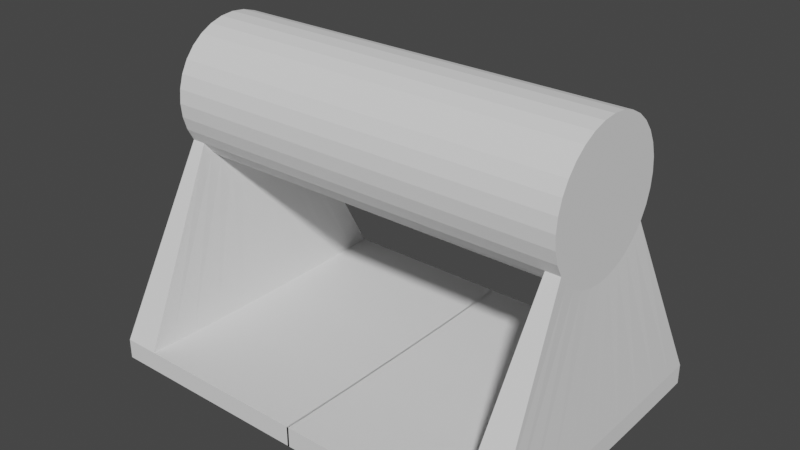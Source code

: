 # Source: handle.blend  (saved by Blender 2.92.15; exported with 4.5.12 LTS)
import bpy
from mathutils import Matrix  # noqa: F401  (used for matrix-valued properties, if any)

bpy.ops.wm.read_factory_settings(use_empty=True)
scene = bpy.context.scene
scene.name = 'Scene'

# ---- collections
col_collection = bpy.data.collections.new('Collection'); scene.collection.children.link(col_collection)

# ---- world
world_world = bpy.data.worlds.new('World'); scene.world = world_world
world_world.use_nodes = True; world_world.node_tree.nodes.clear()
_N = world_world.node_tree.nodes; _L = world_world.node_tree.links
n0 = _N.new('ShaderNodeOutputWorld'); n0.name = 'World Output'; n0.location = (300, 300)
n1 = _N.new('ShaderNodeBackground'); n1.name = 'Background'; n1.location = (10, 300)
n1.inputs[0].default_value = (0.05088, 0.05088, 0.05088, 1.0)
_L.new(n1.outputs[0], n0.inputs[0])
n0.is_active_output = True
world_world.color = (0.05088, 0.05088, 0.05088)
world_world.use_sun_shadow = False
world_world.sun_shadow_jitter_overblur = 0.0

# ---- meshes
me_cylinder = bpy.data.meshes.new('Cylinder')
me_cylinder.from_pydata([(-0.1951, 0.9808, 0.93), (0.0, 1.0, 1.0), (-0.3827, 0.9239, 0.93), (0.1951, 0.9808, 1.0), (-0.5556, 0.8315, 0.93), (0.3827, 0.9239, 1.0), (-0.7071, 0.7071, 0.93), (0.5556, 0.8315, 1.0), (-0.8315, 0.5556, 0.93), (0.7071, 0.7071, 1.0), (-0.9239, 0.3827, 0.93), (0.8315, 0.5556, 1.0), (-0.9808, 0.1951, 0.93), (0.9239, 0.3827, 1.0), (-1.0, 9.656e-07, 0.93), (0.9808, 0.1951, 1.0), (-0.9808, -0.1951, 0.93), (1.0, 7.55e-08, 1.0), (-0.9239, -0.3827, 0.93), (0.9808, -0.1951, 1.0), (-0.8315, -0.5556, 0.93), (0.9239, -0.3827, 1.0), (-0.7071, -0.7071, 0.93), (0.8315, -0.5556, 1.0), (-0.5556, -0.8315, 0.93), (0.7071, -0.7071, 1.0), (-0.3827, -0.9239, 0.93), (0.5556, -0.8315, 1.0), (-0.1951, -0.9808, 0.93), (0.3827, -0.9239, 1.0), (-3.258e-07, -1.0, 0.93), (0.1951, -0.9808, 1.0), (0.1951, -0.9808, 0.93), (-3.258e-07, -1.0, 1.0), (0.3827, -0.9239, 0.93), (-0.1951, -0.9808, 1.0), (0.5556, -0.8315, 0.93), (-0.3827, -0.9239, 1.0), (0.7071, -0.7071, 0.93), (-0.5556, -0.8315, 1.0), (0.8315, -0.5556, 0.93), (-0.7071, -0.7071, 1.0), (0.9239, -0.3827, 0.93), (-0.8315, -0.5556, 1.0), (0.9808, -0.1951, 0.93), (-0.9239, -0.3827, 1.0), (1.0, 7.55e-08, 0.93), (-0.9808, -0.1951, 1.0), (0.9808, 0.1951, 0.93), (-1.0, 9.656e-07, 1.0), (0.9239, 0.3827, 0.93), (-0.9808, 0.1951, 1.0), (0.8315, 0.5556, 0.93), (-0.9239, 0.3827, 1.0), (0.7071, 0.7071, 0.93), (-0.8315, 0.5556, 1.0), (0.5556, 0.8315, 0.93), (-0.7071, 0.7071, 1.0), (0.3827, 0.9239, 0.93), (-0.5556, 0.8315, 1.0), (0.1951, 0.9808, 0.93), (-0.3827, 0.9239, 1.0), (0.0, 1.0, 0.93), (-0.1951, 0.9808, 1.0), (0.0, 1.0, 0.0), (0.1951, 0.9808, 0.0), (0.3827, 0.9239, 0.0), (0.5556, 0.8315, 0.0), (0.7071, 0.7071, 0.0), (0.8315, 0.5556, 0.0), (0.9239, 0.3827, 0.0), (0.9808, 0.1951, 0.0), (1.0, 7.55e-08, 0.0), (0.9808, -0.1951, 0.0), (0.9239, -0.3827, 0.0), (0.8315, -0.5556, 0.0), (0.7071, -0.7071, 0.0), (0.5556, -0.8315, 0.0), (0.3827, -0.9239, 0.0), (0.1951, -0.9808, 0.0), (-3.258e-07, -1.0, 0.0), (-0.1951, -0.9808, 0.0), (-0.3827, -0.9239, 0.0), (-0.5556, -0.8315, 0.0), (-0.7071, -0.7071, 0.0), (-0.8315, -0.5556, 0.0), (-0.9239, -0.3827, 0.0), (-0.9808, -0.1951, 0.0), (-1.0, 9.656e-07, 0.0), (-0.9808, 0.1951, 0.0), (-0.9239, 0.3827, 0.0), (-0.8315, 0.5556, 0.0), (-0.7071, 0.7071, 0.0), (-0.5556, 0.8315, 0.0), (-0.3827, 0.9239, 0.0), (-0.1951, 0.9808, 0.0), (3.122, 2.116, 0.8759), (3.132, 1.8, 0.8759), (3.14, 1.414, 0.8759), (3.147, 0.974, 0.8759), (3.15, 0.4965, 0.8759), (3.152, 1.926e-07, 0.8759), (3.15, -0.4965, 0.8759), (3.132, 1.8, 1.054), (3.122, 2.116, 1.054), (3.147, -0.974, 0.8759), (3.14, -1.414, 0.8759), (3.14, 1.414, 1.054), (3.132, -1.8, 0.8759), (3.122, -2.116, 0.8759), (3.147, 0.974, 1.054), (3.15, 0.4965, 1.054), (3.152, 1.926e-07, 1.054), (3.15, -0.4965, 1.054), (3.147, -0.974, 1.054), (3.14, -1.414, 1.054), (3.132, -1.8, 1.054), (3.122, -2.116, 1.054), (3.406, 2.116, 0.8759), (3.416, 1.8, 0.8759), (3.424, 1.414, 0.8759), (3.431, 0.974, 0.8759), (3.435, 0.4965, 0.8759), (3.436, 1.936e-07, 0.8759), (3.435, -0.4965, 0.8759), (3.416, 1.8, 1.054), (3.406, 2.116, 1.054), (3.431, -0.974, 0.8759), (3.424, -1.414, 0.8759), (3.424, 1.414, 1.054), (3.416, -1.8, 0.8759), (3.406, -2.116, 0.8759), (3.431, 0.974, 1.054), (3.435, 0.4965, 1.054), (3.436, 1.936e-07, 1.054), (3.435, -0.4965, 1.054), (3.431, -0.974, 1.054), (3.424, -1.414, 1.054), (3.416, -1.8, 1.054), (3.406, -2.116, 1.054), (3.122, 2.116, -0.004731), (3.132, 1.8, -0.004731), (3.14, 1.414, -0.004731), (3.147, 0.974, -0.004731), (3.15, 0.4965, -0.004731), (3.152, 1.926e-07, -0.004731), (3.15, -0.4965, -0.004731), (3.147, -0.974, -0.004731), (3.14, -1.414, -0.004731), (3.132, -1.8, -0.004731), (3.122, -2.116, -0.004731), (3.416, 1.8, -0.004731), (3.406, 2.116, -0.004731), (3.431, -0.974, -0.004731), (3.435, -0.4965, -0.004731), (3.424, 1.414, -0.004731), (3.431, 0.974, -0.004731), (3.435, 0.4965, -0.004731), (3.436, 1.936e-07, -0.004731), (3.424, -1.414, -0.004731), (3.416, -1.8, -0.004731), (3.406, -2.116, -0.004731)], [], [(62, 1, 3, 60), (60, 3, 5, 58), (58, 5, 7, 56), (56, 7, 104, 96), (27, 36, 109, 117), (50, 52, 98, 99), (40, 42, 105, 106), (23, 25, 116, 115), (13, 15, 111, 110), (42, 44, 102, 105), (52, 54, 97, 98), (17, 19, 113, 112), (7, 9, 103, 104), (36, 27, 29, 34), (34, 29, 31, 32), (32, 31, 33, 30), (30, 33, 35, 28), (28, 35, 37, 26), (26, 37, 39, 24), (24, 39, 41, 22), (22, 41, 43, 20), (20, 43, 45, 18), (18, 45, 47, 16), (16, 47, 49, 14), (14, 49, 51, 12), (12, 51, 53, 10), (10, 53, 55, 8), (8, 55, 57, 6), (6, 57, 59, 4), (4, 59, 61, 2), (3, 1, 63, 61, 59, 57, 55, 53, 51, 49, 47, 45, 43, 41, 39, 37, 35, 33, 31, 29, 27, 25, 23, 21, 19, 17, 15, 13, 11, 9, 7, 5), (2, 61, 63, 0), (0, 63, 1, 62), (103, 107, 129, 125), (65, 60, 58, 66), (95, 0, 62, 64), (94, 2, 0, 95), (93, 4, 2, 94), (92, 6, 4, 93), (91, 8, 6, 92), (90, 10, 8, 91), (89, 12, 10, 90), (88, 14, 12, 89), (87, 16, 14, 88), (86, 18, 16, 87), (85, 20, 18, 86), (84, 22, 20, 85), (83, 24, 22, 84), (82, 26, 24, 83), (81, 28, 26, 82), (80, 30, 28, 81), (79, 32, 30, 80), (78, 34, 32, 79), (77, 36, 34, 78), (76, 38, 36, 77), (75, 40, 38, 76), (74, 42, 40, 75), (73, 44, 42, 74), (72, 46, 44, 73), (71, 48, 46, 72), (70, 50, 48, 71), (69, 52, 50, 70), (68, 54, 52, 69), (67, 56, 54, 68), (66, 58, 56, 67), (64, 62, 60, 65), (113, 114, 136, 135), (120, 121, 156, 155), (98, 97, 141, 142), (96, 104, 126, 118), (112, 113, 135, 134), (96, 118, 152, 140), (119, 120, 155, 151), (111, 112, 134, 133), (104, 103, 125, 126), (9, 11, 107, 103), (19, 21, 114, 113), (48, 50, 99, 100), (38, 40, 106, 108), (15, 17, 112, 111), (25, 27, 117, 116), (36, 38, 108, 109), (46, 48, 100, 101), (11, 13, 110, 107), (21, 23, 115, 114), (44, 46, 101, 102), (54, 56, 96, 97), (118, 126, 125, 119), (119, 125, 129, 120), (120, 129, 132, 121), (121, 132, 133, 122), (122, 133, 134, 123), (123, 134, 135, 124), (124, 135, 136, 127), (127, 136, 137, 128), (128, 137, 138, 130), (130, 138, 139, 131), (106, 105, 147, 148), (114, 115, 137, 136), (127, 128, 159, 153), (97, 96, 140, 141), (115, 116, 138, 137), (118, 119, 151, 152), (105, 102, 146, 147), (116, 117, 139, 138), (107, 110, 132, 129), (124, 127, 153, 154), (117, 109, 131, 139), (110, 111, 133, 132), (142, 141, 151, 155), (148, 147, 153, 159), (141, 140, 152, 151), (147, 146, 154, 153), (143, 142, 155, 156), (149, 148, 159, 160), (144, 143, 156, 157), (150, 149, 160, 161), (145, 144, 157, 158), (146, 145, 158, 154), (99, 98, 142, 143), (128, 130, 160, 159), (131, 109, 150, 161), (121, 122, 157, 156), (108, 106, 148, 149), (100, 99, 143, 144), (130, 131, 161, 160), (122, 123, 158, 157), (109, 108, 149, 150), (101, 100, 144, 145), (123, 124, 154, 158), (102, 101, 145, 146)])
_uv = me_cylinder.uv_layers.new(name='UVMap')
_uv.uv.foreach_set('vector', [1.0, 0.9825, 1.0, 1.0, 0.9688, 1.0, 0.9688, 0.9825, 0.9688, 0.9825, 0.9688, 1.0, 0.9375, 1.0, 0.9375, 0.9825, 0.9375, 0.9825, 0.9375, 1.0, 0.9062, 1.0, 0.9062, 0.9825, 0.9062, 0.9825, 0.9062, 1.0, 0.9062, 1.0, 0.9062, 0.9825, 0.5938, 1.0, 0.5938, 0.9825, 0.5938, 0.9825, 0.5938, 1.0, 0.8125, 0.9825, 0.8438, 0.9825, 0.8438, 0.9825, 0.8125, 0.9825, 0.6562, 0.9825, 0.6875, 0.9825, 0.6875, 0.9825, 0.6562, 0.9825, 0.4496, 0.1167, 0.4197, 0.08029, 0.4197, 0.08029, 0.4496, 0.1167, 0.4717, 0.3418, 0.4854, 0.2968, 0.4854, 0.2968, 0.4717, 0.3418, 0.6875, 0.9825, 0.7188, 0.9825, 0.7188, 0.9825, 0.6875, 0.9825, 0.8438, 0.9825, 0.875, 0.9825, 0.875, 0.9825, 0.8438, 0.9825, 0.49, 0.25, 0.4854, 0.2032, 0.4854, 0.2032, 0.49, 0.25, 0.3833, 0.4496, 0.4197, 0.4197, 0.4197, 0.4197, 0.3833, 0.4496, 0.5938, 0.9825, 0.5938, 1.0, 0.5625, 1.0, 0.5625, 0.9825, 0.5625, 0.9825, 0.5625, 1.0, 0.5312, 1.0, 0.5312, 0.9825, 0.5312, 0.9825, 0.5312, 1.0, 0.5, 1.0, 0.5, 0.9825, 0.5, 0.9825, 0.5, 1.0, 0.4688, 1.0, 0.4687, 0.9825, 0.4687, 0.9825, 0.4688, 1.0, 0.4375, 1.0, 0.4375, 0.9825, 0.4375, 0.9825, 0.4375, 1.0, 0.4062, 1.0, 0.4062, 0.9825, 0.4062, 0.9825, 0.4062, 1.0, 0.375, 1.0, 0.375, 0.9825, 0.375, 0.9825, 0.375, 1.0, 0.3438, 1.0, 0.3438, 0.9825, 0.3438, 0.9825, 0.3438, 1.0, 0.3125, 1.0, 0.3125, 0.9825, 0.3125, 0.9825, 0.3125, 1.0, 0.2812, 1.0, 0.2812, 0.9825, 0.2812, 0.9825, 0.2812, 1.0, 0.25, 1.0, 0.25, 0.9825, 0.25, 0.9825, 0.25, 1.0, 0.2188, 1.0, 0.2188, 0.9825, 0.2188, 0.9825, 0.2188, 1.0, 0.1875, 1.0, 0.1875, 0.9825, 0.1875, 0.9825, 0.1875, 1.0, 0.1562, 1.0, 0.1562, 0.9825, 0.1562, 0.9825, 0.1562, 1.0, 0.125, 1.0, 0.125, 0.9825, 0.125, 0.9825, 0.125, 1.0, 0.09375, 1.0, 0.09375, 0.9825, 0.09375, 0.9825, 0.09375, 1.0, 0.0625, 1.0, 0.0625, 0.9825, 0.2968, 0.4854, 0.25, 0.49, 0.2032, 0.4854, 0.1582, 0.4717, 0.1167, 0.4496, 0.08029, 0.4197, 0.05045, 0.3833, 0.02827, 0.3418, 0.01461, 0.2968, 0.01, 0.25, 0.01461, 0.2032, 0.02827, 0.1582, 0.05045, 0.1167, 0.08029, 0.08029, 0.1167, 0.05045, 0.1582, 0.02827, 0.2032, 0.01461, 0.25, 0.01, 0.2968, 0.01461, 0.3418, 0.02827, 0.3833, 0.05045, 0.4197, 0.08029, 0.4496, 0.1167, 0.4717, 0.1582, 0.4854, 0.2032, 0.49, 0.25, 0.4854, 0.2968, 0.4717, 0.3418, 0.4496, 0.3833, 0.4197, 0.4197, 0.3833, 0.4496, 0.3418, 0.4717, 0.0625, 0.9825, 0.0625, 1.0, 0.03125, 1.0, 0.03125, 0.9825, 0.03125, 0.9825, 0.03125, 1.0, 0.0, 1.0, 0.0, 0.9825, 0.4197, 0.4197, 0.4496, 0.3833, 0.4496, 0.3833, 0.4197, 0.4197, 0.9688, 0.75, 0.9688, 0.9825, 0.9375, 0.9825, 0.9375, 0.75, 0.03125, 0.75, 0.03125, 0.9825, 0.0, 0.9825, 0.0, 0.75, 0.0625, 0.75, 0.0625, 0.9825, 0.03125, 0.9825, 0.03125, 0.75, 0.09375, 0.75, 0.09375, 0.9825, 0.0625, 0.9825, 0.0625, 0.75, 0.125, 0.75, 0.125, 0.9825, 0.09375, 0.9825, 0.09375, 0.75, 0.1562, 0.75, 0.1562, 0.9825, 0.125, 0.9825, 0.125, 0.75, 0.1875, 0.75, 0.1875, 0.9825, 0.1562, 0.9825, 0.1562, 0.75, 0.2188, 0.75, 0.2188, 0.9825, 0.1875, 0.9825, 0.1875, 0.75, 0.25, 0.75, 0.25, 0.9825, 0.2188, 0.9825, 0.2188, 0.75, 0.2812, 0.75, 0.2812, 0.9825, 0.25, 0.9825, 0.25, 0.75, 0.3125, 0.75, 0.3125, 0.9825, 0.2812, 0.9825, 0.2812, 0.75, 0.3438, 0.75, 0.3438, 0.9825, 0.3125, 0.9825, 0.3125, 0.75, 0.375, 0.75, 0.375, 0.9825, 0.3438, 0.9825, 0.3438, 0.75, 0.4062, 0.75, 0.4062, 0.9825, 0.375, 0.9825, 0.375, 0.75, 0.4375, 0.75, 0.4375, 0.9825, 0.4062, 0.9825, 0.4062, 0.75, 0.4688, 0.75, 0.4687, 0.9825, 0.4375, 0.9825, 0.4375, 0.75, 0.5, 0.75, 0.5, 0.9825, 0.4687, 0.9825, 0.4688, 0.75, 0.5312, 0.75, 0.5312, 0.9825, 0.5, 0.9825, 0.5, 0.75, 0.5625, 0.75, 0.5625, 0.9825, 0.5312, 0.9825, 0.5312, 0.75, 0.5938, 0.75, 0.5938, 0.9825, 0.5625, 0.9825, 0.5625, 0.75, 0.625, 0.75, 0.625, 0.9825, 0.5938, 0.9825, 0.5938, 0.75, 0.6562, 0.75, 0.6562, 0.9825, 0.625, 0.9825, 0.625, 0.75, 0.6875, 0.75, 0.6875, 0.9825, 0.6562, 0.9825, 0.6562, 0.75, 0.7188, 0.75, 0.7188, 0.9825, 0.6875, 0.9825, 0.6875, 0.75, 0.75, 0.75, 0.75, 0.9825, 0.7188, 0.9825, 0.7188, 0.75, 0.7812, 0.75, 0.7813, 0.9825, 0.75, 0.9825, 0.75, 0.75, 0.8125, 0.75, 0.8125, 0.9825, 0.7813, 0.9825, 0.7812, 0.75, 0.8438, 0.75, 0.8438, 0.9825, 0.8125, 0.9825, 0.8125, 0.75, 0.875, 0.75, 0.875, 0.9825, 0.8438, 0.9825, 0.8438, 0.75, 0.9062, 0.75, 0.9062, 0.9825, 0.875, 0.9825, 0.875, 0.75, 0.9375, 0.75, 0.9375, 0.9825, 0.9062, 0.9825, 0.9062, 0.75, 1.0, 0.75, 1.0, 0.9825, 0.9688, 0.9825, 0.9688, 0.75, 0.4854, 0.2032, 0.4717, 0.1582, 0.4717, 0.1582, 0.4854, 0.2032, 0.8438, 0.9825, 0.8125, 0.9825, 0.8125, 0.9825, 0.8438, 0.9825, 0.8438, 0.9825, 0.875, 0.9825, 0.875, 0.9825, 0.8438, 0.9825, 0.9062, 0.9825, 0.9062, 1.0, 0.9062, 1.0, 0.9062, 0.9825, 0.49, 0.25, 0.4854, 0.2032, 0.4854, 0.2032, 0.49, 0.25, 0.9062, 0.9825, 0.9062, 0.9825, 0.9062, 0.9825, 0.9062, 0.9825, 0.875, 0.9825, 0.8438, 0.9825, 0.8438, 0.9825, 0.875, 0.9825, 0.4854, 0.2968, 0.49, 0.25, 0.49, 0.25, 0.4854, 0.2968, 0.3833, 0.4496, 0.4197, 0.4197, 0.4197, 0.4197, 0.3833, 0.4496, 0.4197, 0.4197, 0.4496, 0.3833, 0.4496, 0.3833, 0.4197, 0.4197, 0.4854, 0.2032, 0.4717, 0.1582, 0.4717, 0.1582, 0.4854, 0.2032, 0.7813, 0.9825, 0.8125, 0.9825, 0.8125, 0.9825, 0.7813, 0.9825, 0.625, 0.9825, 0.6562, 0.9825, 0.6562, 0.9825, 0.625, 0.9825, 0.4854, 0.2968, 0.49, 0.25, 0.49, 0.25, 0.4854, 0.2968, 0.4197, 0.08029, 0.3833, 0.05045, 0.3833, 0.05045, 0.4197, 0.08029, 0.5938, 0.9825, 0.625, 0.9825, 0.625, 0.9825, 0.5938, 0.9825, 0.75, 0.9825, 0.7813, 0.9825, 0.7813, 0.9825, 0.75, 0.9825, 0.4496, 0.3833, 0.4717, 0.3418, 0.4717, 0.3418, 0.4496, 0.3833, 0.4717, 0.1582, 0.4496, 0.1167, 0.4496, 0.1167, 0.4717, 0.1582, 0.7188, 0.9825, 0.75, 0.9825, 0.75, 0.9825, 0.7188, 0.9825, 0.875, 0.9825, 0.9062, 0.9825, 0.9062, 0.9825, 0.875, 0.9825, 0.9062, 0.9825, 0.9062, 1.0, 0.875, 1.0, 0.875, 0.9825, 0.875, 0.9825, 0.875, 1.0, 0.8438, 1.0, 0.8438, 0.9825, 0.8438, 0.9825, 0.8438, 1.0, 0.8125, 1.0, 0.8125, 0.9825, 0.8125, 0.9825, 0.8125, 1.0, 0.7812, 1.0, 0.7813, 0.9825, 0.7813, 0.9825, 0.7812, 1.0, 0.75, 1.0, 0.75, 0.9825, 0.75, 0.9825, 0.75, 1.0, 0.7188, 1.0, 0.7188, 0.9825, 0.7188, 0.9825, 0.7188, 1.0, 0.6875, 1.0, 0.6875, 0.9825, 0.6875, 0.9825, 0.6875, 1.0, 0.6562, 1.0, 0.6562, 0.9825, 0.6562, 0.9825, 0.6562, 1.0, 0.625, 1.0, 0.625, 0.9825, 0.625, 0.9825, 0.625, 1.0, 0.5938, 1.0, 0.5938, 0.9825, 0.6562, 0.9825, 0.6875, 0.9825, 0.6875, 0.9825, 0.6562, 0.9825, 0.4717, 0.1582, 0.4496, 0.1167, 0.4496, 0.1167, 0.4717, 0.1582, 0.6875, 0.9825, 0.6562, 0.9825, 0.6562, 0.9825, 0.6875, 0.9825, 0.875, 0.9825, 0.9062, 0.9825, 0.9062, 0.9825, 0.875, 0.9825, 0.4496, 0.1167, 0.4197, 0.08029, 0.4197, 0.08029, 0.4496, 0.1167, 0.9062, 0.9825, 0.875, 0.9825, 0.875, 0.9825, 0.9062, 0.9825, 0.6875, 0.9825, 0.7188, 0.9825, 0.7188, 0.9825, 0.6875, 0.9825, 0.4197, 0.08029, 0.3833, 0.05045, 0.3833, 0.05045, 0.4197, 0.08029, 0.4496, 0.3833, 0.4717, 0.3418, 0.4717, 0.3418, 0.4496, 0.3833, 0.7188, 0.9825, 0.6875, 0.9825, 0.6875, 0.9825, 0.7188, 0.9825, 0.5938, 1.0, 0.5938, 0.9825, 0.5938, 0.9825, 0.5938, 1.0, 0.4717, 0.3418, 0.4854, 0.2968, 0.4854, 0.2968, 0.4717, 0.3418, 0.8438, 0.9825, 0.875, 0.9825, 0.875, 0.9825, 0.8438, 0.9825, 0.6562, 0.9825, 0.6875, 0.9825, 0.6875, 0.9825, 0.6562, 0.9825, 0.875, 0.9825, 0.9062, 0.9825, 0.9062, 0.9825, 0.875, 0.9825, 0.6875, 0.9825, 0.7188, 0.9825, 0.7188, 0.9825, 0.6875, 0.9825, 0.8125, 0.9825, 0.8438, 0.9825, 0.8438, 0.9825, 0.8125, 0.9825, 0.625, 0.9825, 0.6562, 0.9825, 0.6562, 0.9825, 0.625, 0.9825, 0.7813, 0.9825, 0.8125, 0.9825, 0.8125, 0.9825, 0.7813, 0.9825, 0.5938, 0.9825, 0.625, 0.9825, 0.625, 0.9825, 0.5938, 0.9825, 0.75, 0.9825, 0.7813, 0.9825, 0.7813, 0.9825, 0.75, 0.9825, 0.7188, 0.9825, 0.75, 0.9825, 0.75, 0.9825, 0.7188, 0.9825, 0.8125, 0.9825, 0.8438, 0.9825, 0.8438, 0.9825, 0.8125, 0.9825, 0.6562, 0.9825, 0.625, 0.9825, 0.625, 0.9825, 0.6562, 0.9825, 0.5938, 0.9825, 0.5938, 0.9825, 0.5938, 0.9825, 0.5938, 0.9825, 0.8125, 0.9825, 0.7813, 0.9825, 0.7813, 0.9825, 0.8125, 0.9825, 0.625, 0.9825, 0.6562, 0.9825, 0.6562, 0.9825, 0.625, 0.9825, 0.7813, 0.9825, 0.8125, 0.9825, 0.8125, 0.9825, 0.7813, 0.9825, 0.625, 0.9825, 0.5938, 0.9825, 0.5938, 0.9825, 0.625, 0.9825, 0.7813, 0.9825, 0.75, 0.9825, 0.75, 0.9825, 0.7813, 0.9825, 0.5938, 0.9825, 0.625, 0.9825, 0.625, 0.9825, 0.5938, 0.9825, 0.75, 0.9825, 0.7813, 0.9825, 0.7813, 0.9825, 0.75, 0.9825, 0.75, 0.9825, 0.7188, 0.9825, 0.7188, 0.9825, 0.75, 0.9825, 0.7188, 0.9825, 0.75, 0.9825, 0.75, 0.9825, 0.7188, 0.9825])
me_cylinder.use_remesh_fix_poles = True
me_cylinder.use_remesh_preserve_attributes = False
me_cylinder.use_mirror_vertex_groups = False
me_cylinder.update()

# ---- objects
ob_cylinder = bpy.data.objects.new('Cylinder', me_cylinder)

# ---- transforms, parenting, visibility, modifiers, constraints
ob_cylinder.location = (0.0, 0.0, 0.0)
ob_cylinder.rotation_euler = (-0.0, 1.571, 0.0)
ob_cylinder.scale = (0.035, 0.035, 0.1)
ob_cylinder.lineart.crease_threshold = 0.0
_m = ob_cylinder.modifiers.new('Mirror', 'MIRROR')
_m.use_axis = (False, False, True)

# ---- collection membership
col_collection.objects.link(ob_cylinder)

# ---- scene / render settings (as saved in the file)
scene.frame_start = 1; scene.frame_end = 250; scene.frame_set(1)
scene.render.engine = 'BLENDER_EEVEE_NEXT'
scene.cycles.use_denoising = False
scene.cycles.samples = 128
scene.cycles.sampling_pattern = 'TABULATED_SOBOL'
scene.cycles.use_adaptive_sampling = False
scene.cycles.use_light_tree = False
scene.view_settings.view_transform = 'Filmic'
bpy.context.view_layer.update()

# ---- added for rendering (the .blend has no active camera and no usable light): camera, sun
cam_auto = bpy.data.cameras.new('AutoCamera')
cam_auto.lens = 50.0
cam_auto.sensor_width = 36.0
cam_auto.clip_end = 1000.0
ob_auto_camera = bpy.data.objects.new('AutoCamera', cam_auto)
scene.collection.objects.link(ob_auto_camera)
ob_auto_camera.location = (0.278324, -0.333989, 0.180031)
ob_auto_camera.rotation_euler = (1.09748, -7.21219e-08, 0.694738)
scene.camera = ob_auto_camera
light_auto_sun = bpy.data.lights.new('AutoSun', 'SUN')
light_auto_sun.energy = 3.0
light_auto_sun.angle = 0.0523599
ob_auto_sun = bpy.data.objects.new('AutoSun', light_auto_sun)
scene.collection.objects.link(ob_auto_sun)
ob_auto_sun.rotation_euler = (0.872665, 0.174533, 0.523599)
bpy.context.view_layer.update()
